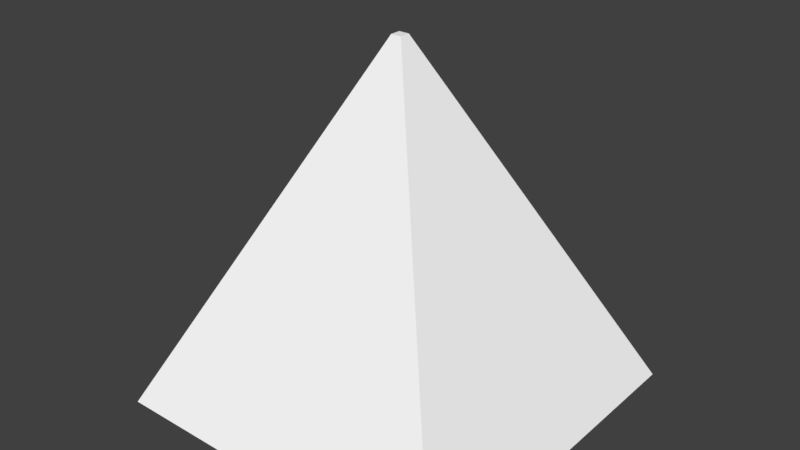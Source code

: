 # Source: light.blend  (saved by Blender 2.77.0; exported with 4.5.12 LTS)
import bpy
from mathutils import Matrix  # noqa: F401  (used for matrix-valued properties, if any)

bpy.ops.wm.read_factory_settings(use_empty=True)
scene = bpy.context.scene
scene.name = 'Scene'

# ---- collections
col_collection_1 = bpy.data.collections.new('Collection 1'); scene.collection.children.link(col_collection_1)

# ---- materials (node trees are filled in below, after node groups)
mat_bulbmat = bpy.data.materials.new('BulbMat')
mat_bulbmat.alpha_threshold = 0.0
mat_bulbmat.use_transparent_shadow = False
mat_bulbmat.diffuse_color = (1.0, 0.9395, 0.4125, 1.0)
mat_bulbmat.roughness = 0.5
mat_boxmat = bpy.data.materials.new('BoxMat')
mat_boxmat.alpha_threshold = 0.0
mat_boxmat.use_transparent_shadow = False
mat_boxmat.diffuse_color = (1.0, 1.0, 1.0, 1.0)
mat_boxmat.roughness = 0.5

# ---- material node trees

# ---- world
world_world = bpy.data.worlds.new('World'); scene.world = world_world
world_world.color = (0.05088, 0.05088, 0.05088)
world_world.use_sun_shadow = False
world_world.sun_shadow_jitter_overblur = 0.0
world_world.cycles.sampling_method = 'MANUAL'

# ---- meshes
me_bulb = bpy.data.meshes.new('Bulb')
me_bulb.from_pydata([(0.0, 0.0, -0.909), (0.4293, -0.3119, -0.5811), (-0.164, -0.5047, -0.5811), (-0.5306, 0.0, -0.5811), (-0.164, 0.5047, -0.5811), (0.4293, 0.3119, -0.5811), (0.164, -0.5047, -0.05043), (-0.4293, -0.3119, -0.05043), (-0.4293, 0.3119, -0.05043), (0.164, 0.5047, -0.05043), (0.5306, 0.0, -0.05043), (0.0, 0.0, 0.2775), (-0.09638, -0.2966, -0.8204), (0.2523, -0.1833, -0.8204), (0.1559, -0.48, -0.6276), (0.5047, 0.0, -0.6276), (0.2523, 0.1833, -0.8204), (-0.3119, 0.0, -0.8204), (-0.4083, -0.2966, -0.6276), (-0.09638, 0.2966, -0.8204), (-0.4083, 0.2966, -0.6276), (0.1559, 0.48, -0.6276), (0.5642, -0.1833, -0.3157), (0.5642, 0.1833, -0.3157), (0.0, -0.5933, -0.3157), (0.3487, -0.48, -0.3157), (-0.5642, -0.1833, -0.3157), (-0.3487, -0.48, -0.3157), (-0.3487, 0.48, -0.3157), (-0.5642, 0.1833, -0.3157), (0.3487, 0.48, -0.3157), (0.0, 0.5933, -0.3157), (0.4083, -0.2966, -0.003849), (-0.1559, -0.48, -0.003848), (-0.5047, 0.0, -0.003849), (-0.1559, 0.48, -0.003848), (0.4083, 0.2966, -0.003849), (0.09638, -0.2966, 0.1889), (0.3119, 0.0, 0.1889), (-0.2523, -0.1833, 0.1889), (-0.2523, 0.1833, 0.1889), (0.09638, 0.2966, 0.1889)], [], [(0, 13, 12), (1, 13, 15), (0, 12, 17), (0, 17, 19), (0, 19, 16), (1, 15, 22), (2, 14, 24), (3, 18, 26), (4, 20, 28), (5, 21, 30), (1, 22, 25), (2, 24, 27), (3, 26, 29), (4, 28, 31), (5, 30, 23), (6, 32, 37), (7, 33, 39), (8, 34, 40), (9, 35, 41), (10, 36, 38), (38, 41, 11), (38, 36, 41), (36, 9, 41), (41, 40, 11), (41, 35, 40), (35, 8, 40), (40, 39, 11), (40, 34, 39), (34, 7, 39), (39, 37, 11), (39, 33, 37), (33, 6, 37), (37, 38, 11), (37, 32, 38), (32, 10, 38), (23, 36, 10), (23, 30, 36), (30, 9, 36), (31, 35, 9), (31, 28, 35), (28, 8, 35), (29, 34, 8), (29, 26, 34), (26, 7, 34), (27, 33, 7), (27, 24, 33), (24, 6, 33), (25, 32, 6), (25, 22, 32), (22, 10, 32), (30, 31, 9), (30, 21, 31), (21, 4, 31), (28, 29, 8), (28, 20, 29), (20, 3, 29), (26, 27, 7), (26, 18, 27), (18, 2, 27), (24, 25, 6), (24, 14, 25), (14, 1, 25), (22, 23, 10), (22, 15, 23), (15, 5, 23), (16, 21, 5), (16, 19, 21), (19, 4, 21), (19, 20, 4), (19, 17, 20), (17, 3, 20), (17, 18, 3), (17, 12, 18), (12, 2, 18), (15, 16, 5), (15, 13, 16), (13, 0, 16), (12, 14, 2), (12, 13, 14), (13, 1, 14)])
me_bulb.materials.append(mat_bulbmat)
me_bulb.use_remesh_preserve_volume = False
me_bulb.use_remesh_preserve_attributes = False
me_bulb.use_mirror_vertex_groups = False
me_bulb.update()
me_box = bpy.data.meshes.new('Box')
me_box.from_pydata([(-1.0, -1.0, -1.0), (-0.02922, -0.02922, 1.0), (-1.0, 1.0, -1.0), (-0.02922, 0.02922, 1.0), (1.0, -1.0, -1.0), (0.02922, -0.02922, 1.0), (1.0, 1.0, -1.0), (0.02922, 0.02922, 1.0)], [], [(1, 3, 2, 0), (3, 7, 6, 2), (7, 5, 4, 6), (5, 1, 0, 4), (5, 7, 3, 1)])
me_box.materials.append(mat_boxmat)
me_box.use_remesh_preserve_volume = False
me_box.use_remesh_preserve_attributes = False
me_box.use_mirror_vertex_groups = False
me_box.update()

# ---- objects
ob_bulb = bpy.data.objects.new('Bulb', me_bulb)
ob_box = bpy.data.objects.new('Box', me_box)

# ---- transforms, parenting, visibility, modifiers, constraints
ob_bulb.location = (0.0, 0.0, 0.0)
ob_bulb.lineart.crease_threshold = 0.0
ob_box.location = (0.0, 0.0, 0.0)
ob_box.lineart.crease_threshold = 0.0

# ---- collection membership
col_collection_1.objects.link(ob_bulb)
col_collection_1.objects.link(ob_box)

# ---- scene / render settings (as saved in the file)
scene.frame_start = 1; scene.frame_end = 250; scene.frame_set(1)
scene.render.engine = 'BLENDER_EEVEE_NEXT'
scene.render.resolution_percentage = 50
scene.render.dither_intensity = 0.0
scene.cycles.use_denoising = False
scene.cycles.samples = 128
scene.cycles.sampling_pattern = 'TABULATED_SOBOL'
scene.cycles.light_sampling_threshold = 0.0
scene.cycles.use_adaptive_sampling = False
scene.cycles.use_light_tree = False
scene.cycles.blur_glossy = 0.0
scene.cycles.sample_clamp_indirect = 0.0
scene.view_settings.view_transform = 'Standard'
bpy.context.view_layer.update()

# ---- added for rendering (the .blend has no active camera and no usable light): camera, sun
cam_auto = bpy.data.cameras.new('AutoCamera')
cam_auto.lens = 50.0
cam_auto.sensor_width = 36.0
cam_auto.clip_end = 1000.0
ob_auto_camera = bpy.data.objects.new('AutoCamera', cam_auto)
scene.collection.objects.link(ob_auto_camera)
ob_auto_camera.location = (3.20507, -3.84609, 2.56406)
ob_auto_camera.rotation_euler = (1.09748, -7.21219e-08, 0.694738)
scene.camera = ob_auto_camera
light_auto_sun = bpy.data.lights.new('AutoSun', 'SUN')
light_auto_sun.energy = 3.0
light_auto_sun.angle = 0.0523599
ob_auto_sun = bpy.data.objects.new('AutoSun', light_auto_sun)
scene.collection.objects.link(ob_auto_sun)
ob_auto_sun.rotation_euler = (0.872665, 0.174533, 0.523599)
bpy.context.view_layer.update()
